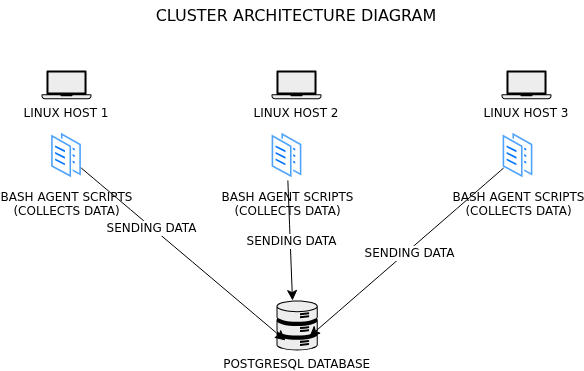

The diagram above was exported from draw.io. Its source (the exported page's mxGraphModel, read from the mxfile embedded in the PNG):
<mxGraphModel dx="1363" dy="820" grid="1" gridSize="10" guides="1" tooltips="1" connect="1" arrows="1" fold="1" page="1" pageScale="1" pageWidth="850" pageHeight="1100" math="0" shadow="0">
  <root>
    <mxCell id="0" />
    <mxCell id="1" parent="0" />
    <mxCell id="irb1dIKQD6sdvDdeSiqT-2" parent="1" style="shape=mxgraph.networks2.icon;aspect=fixed;fillColor=#EDEDED;strokeColor=#000000;gradientColor=#5B6163;network2IconShadow=1;network2bgFillColor=none;labelPosition=center;verticalLabelPosition=bottom;align=center;verticalAlign=top;network2Icon=mxgraph.networks2.laptop;network2IconW=1;network2IconH=0.5734;" value="LINUX HOST 1&#10;" vertex="1">
      <mxGeometry height="28.67" width="50" x="180" y="160" as="geometry" />
    </mxCell>
    <mxCell id="irb1dIKQD6sdvDdeSiqT-3" parent="1" style="shape=mxgraph.networks2.icon;aspect=fixed;fillColor=#EDEDED;strokeColor=#000000;gradientColor=#5B6163;network2IconShadow=1;network2bgFillColor=none;labelPosition=center;verticalLabelPosition=bottom;align=center;verticalAlign=top;network2Icon=mxgraph.networks2.laptop;network2IconW=1;network2IconH=0.5734;" value="LINUX HOST 2&#10;" vertex="1">
      <mxGeometry height="28.67" width="50" x="410" y="160" as="geometry" />
    </mxCell>
    <mxCell id="irb1dIKQD6sdvDdeSiqT-4" parent="1" style="shape=mxgraph.networks2.icon;aspect=fixed;fillColor=#EDEDED;strokeColor=#000000;gradientColor=#5B6163;network2IconShadow=1;network2bgFillColor=none;labelPosition=center;verticalLabelPosition=bottom;align=center;verticalAlign=top;network2Icon=mxgraph.networks2.laptop;network2IconW=1;network2IconH=0.5734;" value="LINUX HOST 3" vertex="1">
      <mxGeometry height="28.67" width="50" x="640" y="160" as="geometry" />
    </mxCell>
    <mxCell id="irb1dIKQD6sdvDdeSiqT-6" parent="1" style="shape=mxgraph.networks2.icon;aspect=fixed;fillColor=#EDEDED;strokeColor=#000000;gradientColor=#5B6163;network2IconShadow=1;network2bgFillColor=none;labelPosition=center;verticalLabelPosition=bottom;align=center;verticalAlign=top;network2Icon=mxgraph.networks2.data_storage;network2IconW=0.8252;network2IconH=0.9989;" value="POSTGRESQL DATABASE&#10;" vertex="1">
      <mxGeometry height="49.945" width="41.260000000000005" x="415" y="390" as="geometry" />
    </mxCell>
    <mxCell id="irb1dIKQD6sdvDdeSiqT-7" parent="1" style="image;aspect=fixed;perimeter=ellipsePerimeter;html=1;align=center;shadow=0;dashed=0;spacingTop=3;image=img/lib/active_directory/documents.svg;" value="BASH AGENT SCRIPTS&lt;div&gt;(COLLECTS DATA)&lt;/div&gt;" vertex="1">
      <mxGeometry height="50" width="33" x="640" y="220" as="geometry" />
    </mxCell>
    <mxCell id="irb1dIKQD6sdvDdeSiqT-8" parent="1" style="image;aspect=fixed;perimeter=ellipsePerimeter;html=1;align=center;shadow=0;dashed=0;spacingTop=3;image=img/lib/active_directory/documents.svg;" value="BASH AGENT SCRIPTS&lt;div&gt;(COLLECTS DATA)&lt;/div&gt;&lt;div&gt;&lt;br&gt;&lt;/div&gt;" vertex="1">
      <mxGeometry height="50" width="33" x="409" y="220" as="geometry" />
    </mxCell>
    <mxCell id="irb1dIKQD6sdvDdeSiqT-9" parent="1" style="image;aspect=fixed;perimeter=ellipsePerimeter;html=1;align=center;shadow=0;dashed=0;spacingTop=3;image=img/lib/active_directory/documents.svg;" value="BASH AGENT SCRIPTS&lt;div&gt;(COLLECTS DATA)&lt;/div&gt;" vertex="1">
      <mxGeometry height="50" width="33" x="188.5" y="220" as="geometry" />
    </mxCell>
    <mxCell id="irb1dIKQD6sdvDdeSiqT-10" edge="1" parent="1" source="irb1dIKQD6sdvDdeSiqT-8" style="edgeStyle=none;curved=1;rounded=0;orthogonalLoop=1;jettySize=auto;html=1;entryX=0.388;entryY=0;entryDx=0;entryDy=0;entryPerimeter=0;fontSize=12;startSize=8;endSize=8;" target="irb1dIKQD6sdvDdeSiqT-6">
      <mxGeometry relative="1" as="geometry" />
    </mxCell>
    <mxCell id="irb1dIKQD6sdvDdeSiqT-14" connectable="0" parent="irb1dIKQD6sdvDdeSiqT-10" style="edgeLabel;html=1;align=center;verticalAlign=middle;resizable=0;points=[];fontSize=12;" value="SENDING DATA" vertex="1">
      <mxGeometry relative="1" x="0.0178" y="1" as="geometry">
        <mxPoint as="offset" />
      </mxGeometry>
    </mxCell>
    <mxCell id="irb1dIKQD6sdvDdeSiqT-11" edge="1" parent="1" source="irb1dIKQD6sdvDdeSiqT-7" style="edgeStyle=none;curved=1;rounded=0;orthogonalLoop=1;jettySize=auto;html=1;entryX=0.8;entryY=0.721;entryDx=0;entryDy=0;entryPerimeter=0;fontSize=12;startSize=8;endSize=8;" target="irb1dIKQD6sdvDdeSiqT-6">
      <mxGeometry relative="1" as="geometry" />
    </mxCell>
    <mxCell id="irb1dIKQD6sdvDdeSiqT-15" connectable="0" parent="irb1dIKQD6sdvDdeSiqT-11" style="edgeLabel;html=1;align=center;verticalAlign=middle;resizable=0;points=[];fontSize=12;" value="SENDING DATA" vertex="1">
      <mxGeometry relative="1" x="-0.0157" y="2" as="geometry">
        <mxPoint as="offset" />
      </mxGeometry>
    </mxCell>
    <mxCell id="irb1dIKQD6sdvDdeSiqT-12" edge="1" parent="1" source="irb1dIKQD6sdvDdeSiqT-9" style="edgeStyle=none;curved=1;rounded=0;orthogonalLoop=1;jettySize=auto;html=1;entryX=0.218;entryY=0.801;entryDx=0;entryDy=0;entryPerimeter=0;fontSize=12;startSize=8;endSize=8;" target="irb1dIKQD6sdvDdeSiqT-6">
      <mxGeometry relative="1" as="geometry" />
    </mxCell>
    <mxCell id="irb1dIKQD6sdvDdeSiqT-13" connectable="0" parent="irb1dIKQD6sdvDdeSiqT-12" style="edgeLabel;html=1;align=center;verticalAlign=middle;resizable=0;points=[];fontSize=12;" value="SENDING DATA" vertex="1">
      <mxGeometry relative="1" x="-0.3043" y="-1" as="geometry">
        <mxPoint as="offset" />
      </mxGeometry>
    </mxCell>
    <mxCell id="irb1dIKQD6sdvDdeSiqT-16" parent="1" style="text;html=1;whiteSpace=wrap;strokeColor=none;fillColor=none;align=center;verticalAlign=middle;rounded=0;fontSize=16;" value="CLUSTER ARCHITECTURE DIAGRAM" vertex="1">
      <mxGeometry height="30" width="360" x="255" y="90" as="geometry" />
    </mxCell>
  </root>
</mxGraphModel>